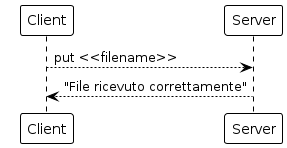

The diagram above was rendered by PlantUML. Its source (embedded in the PNG):
@startuml put
!theme plain
Client --> Server: put <<filename>>
Client <-- Server: "File ricevuto correttamente"
@enduml